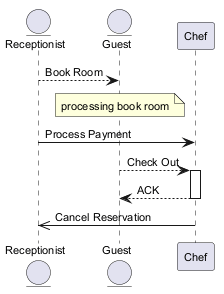

The diagram above was rendered by PlantUML. Its source (embedded in the PNG):
@startuml
skinparam backgroundColor #FFFFFF
skinparam classBackgroundColor #E8F4FA
skinparam classBorderColor #2C7DA0
skinparam defaultFontSize 11
entity "Receptionist" as R
entity "Guest" as G
participant "Chef" as C
R --> G : Book Room
note over G : processing book room
R -> C : Process Payment
G --> C : Check Out
activate C
C --> G : ACK
deactivate C
C ->> R : Cancel Reservation
@enduml